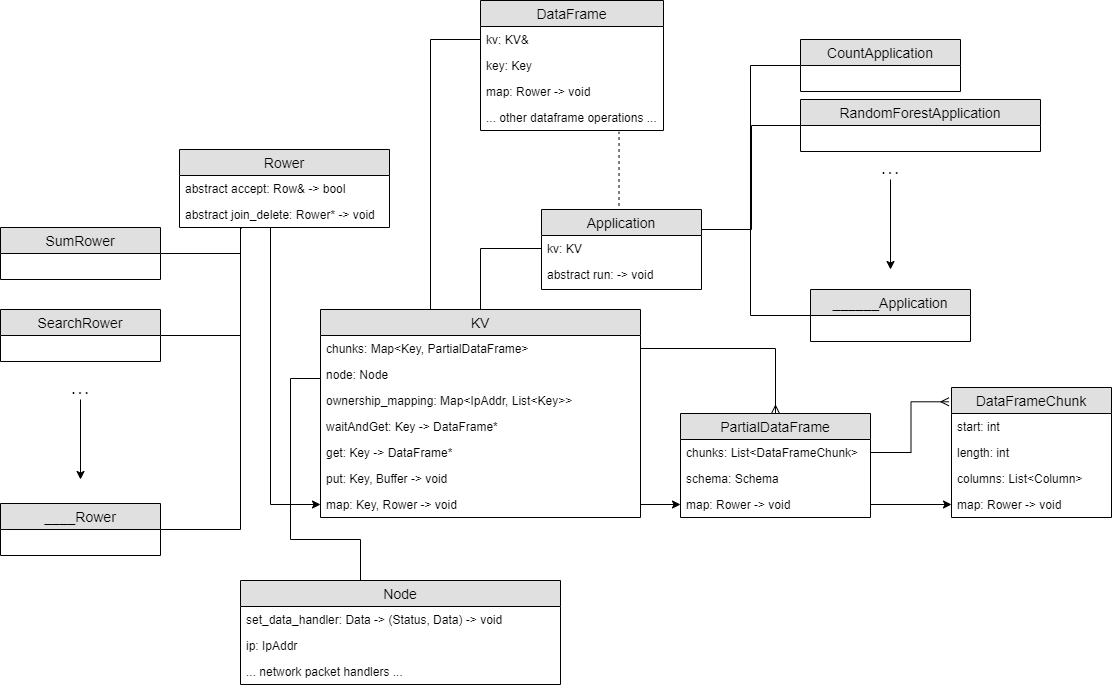

The diagram above was exported from draw.io. Its source (the exported page's mxGraphModel, read from the mxfile embedded in the PNG):
<mxGraphModel dx="1395" dy="1851" grid="1" gridSize="10" guides="1" tooltips="1" connect="1" arrows="1" fold="1" page="1" pageScale="1" pageWidth="827" pageHeight="1169" math="0" shadow="0">
  <root>
    <mxCell id="WIyWlLk6GJQsqaUBKTNV-0" />
    <mxCell id="WIyWlLk6GJQsqaUBKTNV-1" parent="WIyWlLk6GJQsqaUBKTNV-0" />
    <mxCell id="vHJrcPmFAHs8HSs2NZ7P-47" style="edgeStyle=orthogonalEdgeStyle;rounded=0;orthogonalLoop=1;jettySize=auto;html=1;exitX=0.5;exitY=0;exitDx=0;exitDy=0;entryX=0;entryY=0.5;entryDx=0;entryDy=0;endArrow=none;endFill=0;" parent="WIyWlLk6GJQsqaUBKTNV-1" source="vHJrcPmFAHs8HSs2NZ7P-10" target="vHJrcPmFAHs8HSs2NZ7P-1" edge="1">
      <mxGeometry relative="1" as="geometry" />
    </mxCell>
    <mxCell id="vHJrcPmFAHs8HSs2NZ7P-42" style="edgeStyle=orthogonalEdgeStyle;rounded=0;orthogonalLoop=1;jettySize=auto;html=1;exitX=0.5;exitY=0;exitDx=0;exitDy=0;entryX=0;entryY=0.5;entryDx=0;entryDy=0;endArrow=none;endFill=0;" parent="WIyWlLk6GJQsqaUBKTNV-1" source="vHJrcPmFAHs8HSs2NZ7P-34" target="vHJrcPmFAHs8HSs2NZ7P-11" edge="1">
      <mxGeometry relative="1" as="geometry">
        <Array as="points">
          <mxPoint x="490" y="521" />
          <mxPoint x="490" y="480" />
          <mxPoint x="420" y="480" />
          <mxPoint x="420" y="319" />
        </Array>
      </mxGeometry>
    </mxCell>
    <mxCell id="vHJrcPmFAHs8HSs2NZ7P-78" style="edgeStyle=orthogonalEdgeStyle;rounded=0;orthogonalLoop=1;jettySize=auto;html=1;exitX=1;exitY=0.5;exitDx=0;exitDy=0;startArrow=none;startFill=0;endArrow=ERmany;endFill=0;strokeColor=#000000;" parent="WIyWlLk6GJQsqaUBKTNV-1" source="vHJrcPmFAHs8HSs2NZ7P-57" target="vHJrcPmFAHs8HSs2NZ7P-71" edge="1">
      <mxGeometry relative="1" as="geometry" />
    </mxCell>
    <mxCell id="vHJrcPmFAHs8HSs2NZ7P-79" style="edgeStyle=orthogonalEdgeStyle;rounded=0;orthogonalLoop=1;jettySize=auto;html=1;exitX=1;exitY=0.5;exitDx=0;exitDy=0;entryX=-0.016;entryY=0.11;entryDx=0;entryDy=0;startArrow=none;startFill=0;endArrow=ERmany;endFill=0;strokeColor=#000000;entryPerimeter=0;" parent="WIyWlLk6GJQsqaUBKTNV-1" source="vHJrcPmFAHs8HSs2NZ7P-72" target="vHJrcPmFAHs8HSs2NZ7P-18" edge="1">
      <mxGeometry relative="1" as="geometry" />
    </mxCell>
    <mxCell id="5FNmtnb1KPysavifSYrS-39" style="edgeStyle=orthogonalEdgeStyle;rounded=0;orthogonalLoop=1;jettySize=auto;html=1;exitX=0.5;exitY=0;exitDx=0;exitDy=0;endArrow=none;endFill=0;dashed=1;entryX=0.757;entryY=1.051;entryDx=0;entryDy=0;entryPerimeter=0;" edge="1" parent="WIyWlLk6GJQsqaUBKTNV-1" source="vHJrcPmFAHs8HSs2NZ7P-0" target="5FNmtnb1KPysavifSYrS-72">
      <mxGeometry relative="1" as="geometry">
        <mxPoint x="751" y="80" as="targetPoint" />
        <Array as="points">
          <mxPoint x="749" y="150" />
        </Array>
      </mxGeometry>
    </mxCell>
    <mxCell id="5FNmtnb1KPysavifSYrS-65" style="edgeStyle=orthogonalEdgeStyle;rounded=0;orthogonalLoop=1;jettySize=auto;html=1;exitX=1;exitY=0.25;exitDx=0;exitDy=0;entryX=0;entryY=0.5;entryDx=0;entryDy=0;endArrow=none;endFill=0;" edge="1" parent="WIyWlLk6GJQsqaUBKTNV-1" source="vHJrcPmFAHs8HSs2NZ7P-0" target="5FNmtnb1KPysavifSYrS-55">
      <mxGeometry relative="1" as="geometry">
        <Array as="points">
          <mxPoint x="880" y="170" />
        </Array>
      </mxGeometry>
    </mxCell>
    <mxCell id="vHJrcPmFAHs8HSs2NZ7P-0" value="Application" style="swimlane;fontStyle=0;childLayout=stackLayout;horizontal=1;startSize=26;fillColor=#e0e0e0;horizontalStack=0;resizeParent=1;resizeParentMax=0;resizeLast=0;collapsible=1;marginBottom=0;swimlaneFillColor=#ffffff;align=center;fontSize=14;" parent="WIyWlLk6GJQsqaUBKTNV-1" vertex="1">
      <mxGeometry x="671" y="150" width="160" height="80" as="geometry" />
    </mxCell>
    <mxCell id="vHJrcPmFAHs8HSs2NZ7P-1" value="kv: KV" style="text;strokeColor=none;fillColor=none;spacingLeft=4;spacingRight=4;overflow=hidden;rotatable=0;points=[[0,0.5],[1,0.5]];portConstraint=eastwest;fontSize=12;" parent="vHJrcPmFAHs8HSs2NZ7P-0" vertex="1">
      <mxGeometry y="26" width="160" height="26" as="geometry" />
    </mxCell>
    <mxCell id="5FNmtnb1KPysavifSYrS-0" value="abstract run: -&gt; void" style="text;strokeColor=none;fillColor=none;spacingLeft=4;spacingRight=4;overflow=hidden;rotatable=0;points=[[0,0.5],[1,0.5]];portConstraint=eastwest;fontSize=12;" vertex="1" parent="vHJrcPmFAHs8HSs2NZ7P-0">
      <mxGeometry y="52" width="160" height="28" as="geometry" />
    </mxCell>
    <mxCell id="vHJrcPmFAHs8HSs2NZ7P-34" value="Node" style="swimlane;fontStyle=0;childLayout=stackLayout;horizontal=1;startSize=26;fillColor=#e0e0e0;horizontalStack=0;resizeParent=1;resizeParentMax=0;resizeLast=0;collapsible=1;marginBottom=0;swimlaneFillColor=#ffffff;align=center;fontSize=14;" parent="WIyWlLk6GJQsqaUBKTNV-1" vertex="1">
      <mxGeometry x="370" y="521" width="320" height="104" as="geometry" />
    </mxCell>
    <mxCell id="vHJrcPmFAHs8HSs2NZ7P-35" value="set_data_handler: Data -&gt; (Status, Data) -&gt; void" style="text;strokeColor=none;fillColor=none;spacingLeft=4;spacingRight=4;overflow=hidden;rotatable=0;points=[[0,0.5],[1,0.5]];portConstraint=eastwest;fontSize=12;" parent="vHJrcPmFAHs8HSs2NZ7P-34" vertex="1">
      <mxGeometry y="26" width="320" height="26" as="geometry" />
    </mxCell>
    <mxCell id="vHJrcPmFAHs8HSs2NZ7P-53" value="ip: IpAddr" style="text;strokeColor=none;fillColor=none;spacingLeft=4;spacingRight=4;overflow=hidden;rotatable=0;points=[[0,0.5],[1,0.5]];portConstraint=eastwest;fontSize=12;" parent="vHJrcPmFAHs8HSs2NZ7P-34" vertex="1">
      <mxGeometry y="52" width="320" height="26" as="geometry" />
    </mxCell>
    <mxCell id="vHJrcPmFAHs8HSs2NZ7P-36" value="... network packet handlers ..." style="text;strokeColor=none;fillColor=none;spacingLeft=4;spacingRight=4;overflow=hidden;rotatable=0;points=[[0,0.5],[1,0.5]];portConstraint=eastwest;fontSize=12;" parent="vHJrcPmFAHs8HSs2NZ7P-34" vertex="1">
      <mxGeometry y="78" width="320" height="26" as="geometry" />
    </mxCell>
    <mxCell id="5FNmtnb1KPysavifSYrS-74" style="edgeStyle=orthogonalEdgeStyle;rounded=0;orthogonalLoop=1;jettySize=auto;html=1;exitX=0.25;exitY=0;exitDx=0;exitDy=0;entryX=0;entryY=0.5;entryDx=0;entryDy=0;endArrow=none;endFill=0;" edge="1" parent="WIyWlLk6GJQsqaUBKTNV-1" source="vHJrcPmFAHs8HSs2NZ7P-10" target="vHJrcPmFAHs8HSs2NZ7P-15">
      <mxGeometry relative="1" as="geometry">
        <Array as="points">
          <mxPoint x="560" y="250" />
          <mxPoint x="560" y="-20" />
        </Array>
      </mxGeometry>
    </mxCell>
    <mxCell id="vHJrcPmFAHs8HSs2NZ7P-10" value="KV" style="swimlane;fontStyle=0;childLayout=stackLayout;horizontal=1;startSize=26;fillColor=#e0e0e0;horizontalStack=0;resizeParent=1;resizeParentMax=0;resizeLast=0;collapsible=1;marginBottom=0;swimlaneFillColor=#ffffff;align=center;fontSize=14;" parent="WIyWlLk6GJQsqaUBKTNV-1" vertex="1">
      <mxGeometry x="450" y="250" width="320" height="208" as="geometry" />
    </mxCell>
    <mxCell id="vHJrcPmFAHs8HSs2NZ7P-57" value="chunks: Map&lt;Key, PartialDataFrame&gt;" style="text;strokeColor=none;fillColor=none;spacingLeft=4;spacingRight=4;overflow=hidden;rotatable=0;points=[[0,0.5],[1,0.5]];portConstraint=eastwest;fontSize=12;" parent="vHJrcPmFAHs8HSs2NZ7P-10" vertex="1">
      <mxGeometry y="26" width="320" height="26" as="geometry" />
    </mxCell>
    <mxCell id="vHJrcPmFAHs8HSs2NZ7P-11" value="node: Node" style="text;strokeColor=none;fillColor=none;spacingLeft=4;spacingRight=4;overflow=hidden;rotatable=0;points=[[0,0.5],[1,0.5]];portConstraint=eastwest;fontSize=12;" parent="vHJrcPmFAHs8HSs2NZ7P-10" vertex="1">
      <mxGeometry y="52" width="320" height="26" as="geometry" />
    </mxCell>
    <mxCell id="vHJrcPmFAHs8HSs2NZ7P-58" value="ownership_mapping: Map&lt;IpAddr, List&lt;Key&gt;&gt;" style="text;strokeColor=none;fillColor=none;spacingLeft=4;spacingRight=4;overflow=hidden;rotatable=0;points=[[0,0.5],[1,0.5]];portConstraint=eastwest;fontSize=12;" parent="vHJrcPmFAHs8HSs2NZ7P-10" vertex="1">
      <mxGeometry y="78" width="320" height="26" as="geometry" />
    </mxCell>
    <mxCell id="vHJrcPmFAHs8HSs2NZ7P-64" value="waitAndGet: Key -&gt; DataFrame*" style="text;strokeColor=none;fillColor=none;spacingLeft=4;spacingRight=4;overflow=hidden;rotatable=0;points=[[0,0.5],[1,0.5]];portConstraint=eastwest;fontSize=12;" parent="vHJrcPmFAHs8HSs2NZ7P-10" vertex="1">
      <mxGeometry y="104" width="320" height="26" as="geometry" />
    </mxCell>
    <mxCell id="vHJrcPmFAHs8HSs2NZ7P-63" value="get: Key -&gt; DataFrame*" style="text;strokeColor=none;fillColor=none;spacingLeft=4;spacingRight=4;overflow=hidden;rotatable=0;points=[[0,0.5],[1,0.5]];portConstraint=eastwest;fontSize=12;" parent="vHJrcPmFAHs8HSs2NZ7P-10" vertex="1">
      <mxGeometry y="130" width="320" height="26" as="geometry" />
    </mxCell>
    <mxCell id="vHJrcPmFAHs8HSs2NZ7P-85" value="put: Key, Buffer -&gt; void" style="text;strokeColor=none;fillColor=none;spacingLeft=4;spacingRight=4;overflow=hidden;rotatable=0;points=[[0,0.5],[1,0.5]];portConstraint=eastwest;fontSize=12;" parent="vHJrcPmFAHs8HSs2NZ7P-10" vertex="1">
      <mxGeometry y="156" width="320" height="26" as="geometry" />
    </mxCell>
    <mxCell id="5FNmtnb1KPysavifSYrS-8" value="map: Key, Rower -&gt; void" style="text;strokeColor=none;fillColor=none;spacingLeft=4;spacingRight=4;overflow=hidden;rotatable=0;points=[[0,0.5],[1,0.5]];portConstraint=eastwest;fontSize=12;" vertex="1" parent="vHJrcPmFAHs8HSs2NZ7P-10">
      <mxGeometry y="182" width="320" height="26" as="geometry" />
    </mxCell>
    <mxCell id="5FNmtnb1KPysavifSYrS-14" style="edgeStyle=orthogonalEdgeStyle;rounded=0;orthogonalLoop=1;jettySize=auto;html=1;entryX=0;entryY=0.5;entryDx=0;entryDy=0;endArrow=classic;endFill=1;" edge="1" parent="WIyWlLk6GJQsqaUBKTNV-1" source="5FNmtnb1KPysavifSYrS-9" target="5FNmtnb1KPysavifSYrS-8">
      <mxGeometry relative="1" as="geometry">
        <Array as="points">
          <mxPoint x="400" y="445" />
        </Array>
      </mxGeometry>
    </mxCell>
    <mxCell id="5FNmtnb1KPysavifSYrS-25" style="edgeStyle=orthogonalEdgeStyle;rounded=0;orthogonalLoop=1;jettySize=auto;html=1;endArrow=none;endFill=0;" edge="1" parent="WIyWlLk6GJQsqaUBKTNV-1" target="5FNmtnb1KPysavifSYrS-17">
      <mxGeometry relative="1" as="geometry">
        <mxPoint x="370" y="169" as="sourcePoint" />
        <Array as="points">
          <mxPoint x="370" y="169" />
          <mxPoint x="370" y="194" />
        </Array>
      </mxGeometry>
    </mxCell>
    <mxCell id="5FNmtnb1KPysavifSYrS-35" style="edgeStyle=orthogonalEdgeStyle;rounded=0;orthogonalLoop=1;jettySize=auto;html=1;exitX=0.247;exitY=0.969;exitDx=0;exitDy=0;entryX=1;entryY=0.5;entryDx=0;entryDy=0;exitPerimeter=0;endArrow=none;endFill=0;" edge="1" parent="WIyWlLk6GJQsqaUBKTNV-1" source="5FNmtnb1KPysavifSYrS-21" target="5FNmtnb1KPysavifSYrS-26">
      <mxGeometry relative="1" as="geometry">
        <Array as="points">
          <mxPoint x="370" y="167" />
          <mxPoint x="370" y="276" />
        </Array>
      </mxGeometry>
    </mxCell>
    <mxCell id="5FNmtnb1KPysavifSYrS-36" style="edgeStyle=orthogonalEdgeStyle;rounded=0;orthogonalLoop=1;jettySize=auto;html=1;exitX=0.296;exitY=1.031;exitDx=0;exitDy=0;entryX=1;entryY=0.5;entryDx=0;entryDy=0;exitPerimeter=0;endArrow=none;endFill=0;" edge="1" parent="WIyWlLk6GJQsqaUBKTNV-1" source="5FNmtnb1KPysavifSYrS-21" target="5FNmtnb1KPysavifSYrS-30">
      <mxGeometry relative="1" as="geometry">
        <Array as="points">
          <mxPoint x="370" y="169" />
          <mxPoint x="370" y="470" />
        </Array>
      </mxGeometry>
    </mxCell>
    <mxCell id="5FNmtnb1KPysavifSYrS-9" value="Rower" style="swimlane;fontStyle=0;childLayout=stackLayout;horizontal=1;startSize=26;fillColor=#e0e0e0;horizontalStack=0;resizeParent=1;resizeParentMax=0;resizeLast=0;collapsible=1;marginBottom=0;swimlaneFillColor=#ffffff;align=center;fontSize=14;" vertex="1" parent="WIyWlLk6GJQsqaUBKTNV-1">
      <mxGeometry x="309" y="90" width="210" height="78" as="geometry" />
    </mxCell>
    <mxCell id="5FNmtnb1KPysavifSYrS-10" value="abstract accept: Row&amp; -&gt; bool" style="text;strokeColor=none;fillColor=none;spacingLeft=4;spacingRight=4;overflow=hidden;rotatable=0;points=[[0,0.5],[1,0.5]];portConstraint=eastwest;fontSize=12;" vertex="1" parent="5FNmtnb1KPysavifSYrS-9">
      <mxGeometry y="26" width="210" height="26" as="geometry" />
    </mxCell>
    <mxCell id="5FNmtnb1KPysavifSYrS-21" value="abstract join_delete: Rower* -&gt; void" style="text;strokeColor=none;fillColor=none;spacingLeft=4;spacingRight=4;overflow=hidden;rotatable=0;points=[[0,0.5],[1,0.5]];portConstraint=eastwest;fontSize=12;" vertex="1" parent="5FNmtnb1KPysavifSYrS-9">
      <mxGeometry y="52" width="210" height="26" as="geometry" />
    </mxCell>
    <mxCell id="5FNmtnb1KPysavifSYrS-29" value="" style="edgeStyle=orthogonalEdgeStyle;rounded=0;orthogonalLoop=1;jettySize=auto;html=1;" edge="1" parent="WIyWlLk6GJQsqaUBKTNV-1" source="5FNmtnb1KPysavifSYrS-27">
      <mxGeometry relative="1" as="geometry">
        <mxPoint x="210" y="420" as="targetPoint" />
        <Array as="points">
          <mxPoint x="210" y="420" />
        </Array>
      </mxGeometry>
    </mxCell>
    <mxCell id="5FNmtnb1KPysavifSYrS-27" value="&lt;b&gt;. . .&lt;/b&gt;" style="text;html=1;strokeColor=none;fillColor=none;align=center;verticalAlign=middle;whiteSpace=wrap;rounded=0;" vertex="1" parent="WIyWlLk6GJQsqaUBKTNV-1">
      <mxGeometry x="190" y="320" width="40" height="20" as="geometry" />
    </mxCell>
    <mxCell id="vHJrcPmFAHs8HSs2NZ7P-71" value="PartialDataFrame" style="swimlane;fontStyle=0;childLayout=stackLayout;horizontal=1;startSize=26;fillColor=#e0e0e0;horizontalStack=0;resizeParent=1;resizeParentMax=0;resizeLast=0;collapsible=1;marginBottom=0;swimlaneFillColor=#ffffff;align=center;fontSize=14;" parent="WIyWlLk6GJQsqaUBKTNV-1" vertex="1">
      <mxGeometry x="810" y="354" width="190" height="104" as="geometry" />
    </mxCell>
    <mxCell id="vHJrcPmFAHs8HSs2NZ7P-72" value="chunks: List&lt;DataFrameChunk&gt;" style="text;strokeColor=none;fillColor=none;spacingLeft=4;spacingRight=4;overflow=hidden;rotatable=0;points=[[0,0.5],[1,0.5]];portConstraint=eastwest;fontSize=12;" parent="vHJrcPmFAHs8HSs2NZ7P-71" vertex="1">
      <mxGeometry y="26" width="190" height="26" as="geometry" />
    </mxCell>
    <mxCell id="vHJrcPmFAHs8HSs2NZ7P-73" value="schema: Schema" style="text;strokeColor=none;fillColor=none;spacingLeft=4;spacingRight=4;overflow=hidden;rotatable=0;points=[[0,0.5],[1,0.5]];portConstraint=eastwest;fontSize=12;" parent="vHJrcPmFAHs8HSs2NZ7P-71" vertex="1">
      <mxGeometry y="52" width="190" height="26" as="geometry" />
    </mxCell>
    <mxCell id="5FNmtnb1KPysavifSYrS-41" value="map: Rower -&gt; void" style="text;strokeColor=none;fillColor=none;spacingLeft=4;spacingRight=4;overflow=hidden;rotatable=0;points=[[0,0.5],[1,0.5]];portConstraint=eastwest;fontSize=12;" vertex="1" parent="vHJrcPmFAHs8HSs2NZ7P-71">
      <mxGeometry y="78" width="190" height="26" as="geometry" />
    </mxCell>
    <mxCell id="5FNmtnb1KPysavifSYrS-42" style="edgeStyle=orthogonalEdgeStyle;rounded=0;orthogonalLoop=1;jettySize=auto;html=1;exitX=1;exitY=0.5;exitDx=0;exitDy=0;entryX=0;entryY=0.5;entryDx=0;entryDy=0;endArrow=classic;endFill=1;" edge="1" parent="WIyWlLk6GJQsqaUBKTNV-1" source="5FNmtnb1KPysavifSYrS-8" target="5FNmtnb1KPysavifSYrS-41">
      <mxGeometry relative="1" as="geometry" />
    </mxCell>
    <mxCell id="5FNmtnb1KPysavifSYrS-44" style="edgeStyle=orthogonalEdgeStyle;rounded=0;orthogonalLoop=1;jettySize=auto;html=1;exitX=1;exitY=0.5;exitDx=0;exitDy=0;entryX=0;entryY=0.5;entryDx=0;entryDy=0;endArrow=classic;endFill=1;" edge="1" parent="WIyWlLk6GJQsqaUBKTNV-1" source="5FNmtnb1KPysavifSYrS-41" target="5FNmtnb1KPysavifSYrS-43">
      <mxGeometry relative="1" as="geometry" />
    </mxCell>
    <mxCell id="vHJrcPmFAHs8HSs2NZ7P-18" value="DataFrameChunk" style="swimlane;fontStyle=0;childLayout=stackLayout;horizontal=1;startSize=26;fillColor=#e0e0e0;horizontalStack=0;resizeParent=1;resizeParentMax=0;resizeLast=0;collapsible=1;marginBottom=0;swimlaneFillColor=#ffffff;align=center;fontSize=14;" parent="WIyWlLk6GJQsqaUBKTNV-1" vertex="1">
      <mxGeometry x="1081" y="328" width="160" height="130" as="geometry" />
    </mxCell>
    <mxCell id="vHJrcPmFAHs8HSs2NZ7P-19" value="start: int" style="text;strokeColor=none;fillColor=none;spacingLeft=4;spacingRight=4;overflow=hidden;rotatable=0;points=[[0,0.5],[1,0.5]];portConstraint=eastwest;fontSize=12;" parent="vHJrcPmFAHs8HSs2NZ7P-18" vertex="1">
      <mxGeometry y="26" width="160" height="26" as="geometry" />
    </mxCell>
    <mxCell id="vHJrcPmFAHs8HSs2NZ7P-20" value="length: int" style="text;strokeColor=none;fillColor=none;spacingLeft=4;spacingRight=4;overflow=hidden;rotatable=0;points=[[0,0.5],[1,0.5]];portConstraint=eastwest;fontSize=12;" parent="vHJrcPmFAHs8HSs2NZ7P-18" vertex="1">
      <mxGeometry y="52" width="160" height="26" as="geometry" />
    </mxCell>
    <mxCell id="vHJrcPmFAHs8HSs2NZ7P-21" value="columns: List&lt;Column&gt;" style="text;strokeColor=none;fillColor=none;spacingLeft=4;spacingRight=4;overflow=hidden;rotatable=0;points=[[0,0.5],[1,0.5]];portConstraint=eastwest;fontSize=12;" parent="vHJrcPmFAHs8HSs2NZ7P-18" vertex="1">
      <mxGeometry y="78" width="160" height="26" as="geometry" />
    </mxCell>
    <mxCell id="5FNmtnb1KPysavifSYrS-43" value="map: Rower -&gt; void" style="text;strokeColor=none;fillColor=none;spacingLeft=4;spacingRight=4;overflow=hidden;rotatable=0;points=[[0,0.5],[1,0.5]];portConstraint=eastwest;fontSize=12;" vertex="1" parent="vHJrcPmFAHs8HSs2NZ7P-18">
      <mxGeometry y="104" width="160" height="26" as="geometry" />
    </mxCell>
    <object label="SumRower" id="5FNmtnb1KPysavifSYrS-17">
      <mxCell style="swimlane;fontStyle=0;childLayout=stackLayout;horizontal=1;startSize=26;fillColor=#e0e0e0;horizontalStack=0;resizeParent=1;resizeParentMax=0;resizeLast=0;collapsible=1;marginBottom=0;swimlaneFillColor=#ffffff;align=center;fontSize=14;" vertex="1" parent="WIyWlLk6GJQsqaUBKTNV-1">
        <mxGeometry x="130" y="168" width="160" height="52" as="geometry" />
      </mxCell>
    </object>
    <mxCell id="5FNmtnb1KPysavifSYrS-26" value="SearchRower" style="swimlane;fontStyle=0;childLayout=stackLayout;horizontal=1;startSize=26;fillColor=#e0e0e0;horizontalStack=0;resizeParent=1;resizeParentMax=0;resizeLast=0;collapsible=1;marginBottom=0;swimlaneFillColor=#ffffff;align=center;fontSize=14;" vertex="1" parent="WIyWlLk6GJQsqaUBKTNV-1">
      <mxGeometry x="130" y="250" width="160" height="52" as="geometry" />
    </mxCell>
    <mxCell id="5FNmtnb1KPysavifSYrS-30" value="____Rower" style="swimlane;fontStyle=0;childLayout=stackLayout;horizontal=1;startSize=26;fillColor=#e0e0e0;horizontalStack=0;resizeParent=1;resizeParentMax=0;resizeLast=0;collapsible=1;marginBottom=0;swimlaneFillColor=#ffffff;align=center;fontSize=14;" vertex="1" parent="WIyWlLk6GJQsqaUBKTNV-1">
      <mxGeometry x="130" y="444" width="160" height="52" as="geometry" />
    </mxCell>
    <mxCell id="5FNmtnb1KPysavifSYrS-51" value="______Application" style="swimlane;fontStyle=0;childLayout=stackLayout;horizontal=1;startSize=26;fillColor=#e0e0e0;horizontalStack=0;resizeParent=1;resizeParentMax=0;resizeLast=0;collapsible=1;marginBottom=0;swimlaneFillColor=#ffffff;align=center;fontSize=14;" vertex="1" parent="WIyWlLk6GJQsqaUBKTNV-1">
      <mxGeometry x="940" y="230" width="160" height="52" as="geometry" />
    </mxCell>
    <mxCell id="5FNmtnb1KPysavifSYrS-68" style="edgeStyle=orthogonalEdgeStyle;rounded=0;orthogonalLoop=1;jettySize=auto;html=1;entryX=0;entryY=0.5;entryDx=0;entryDy=0;endArrow=none;endFill=0;" edge="1" parent="WIyWlLk6GJQsqaUBKTNV-1" target="5FNmtnb1KPysavifSYrS-51">
      <mxGeometry relative="1" as="geometry">
        <mxPoint x="831" y="170" as="sourcePoint" />
        <Array as="points">
          <mxPoint x="831" y="170" />
          <mxPoint x="880" y="170" />
          <mxPoint x="880" y="256" />
        </Array>
      </mxGeometry>
    </mxCell>
    <mxCell id="5FNmtnb1KPysavifSYrS-55" value="CountApplication" style="swimlane;fontStyle=0;childLayout=stackLayout;horizontal=1;startSize=26;fillColor=#e0e0e0;horizontalStack=0;resizeParent=1;resizeParentMax=0;resizeLast=0;collapsible=1;marginBottom=0;swimlaneFillColor=#ffffff;align=center;fontSize=14;" vertex="1" parent="WIyWlLk6GJQsqaUBKTNV-1">
      <mxGeometry x="930" y="-20" width="160" height="52" as="geometry" />
    </mxCell>
    <mxCell id="5FNmtnb1KPysavifSYrS-60" value="RandomForestApplication" style="swimlane;fontStyle=0;childLayout=stackLayout;horizontal=1;startSize=26;fillColor=#e0e0e0;horizontalStack=0;resizeParent=1;resizeParentMax=0;resizeLast=0;collapsible=1;marginBottom=0;swimlaneFillColor=#ffffff;align=center;fontSize=14;" vertex="1" parent="WIyWlLk6GJQsqaUBKTNV-1">
      <mxGeometry x="930" y="40" width="240" height="52" as="geometry" />
    </mxCell>
    <mxCell id="5FNmtnb1KPysavifSYrS-69" style="edgeStyle=orthogonalEdgeStyle;rounded=0;orthogonalLoop=1;jettySize=auto;html=1;entryX=0;entryY=0.5;entryDx=0;entryDy=0;endArrow=none;endFill=0;" edge="1" parent="WIyWlLk6GJQsqaUBKTNV-1" target="5FNmtnb1KPysavifSYrS-60">
      <mxGeometry relative="1" as="geometry">
        <mxPoint x="831" y="170" as="sourcePoint" />
        <Array as="points">
          <mxPoint x="831" y="170" />
          <mxPoint x="881" y="170" />
          <mxPoint x="881" y="66" />
        </Array>
      </mxGeometry>
    </mxCell>
    <mxCell id="5FNmtnb1KPysavifSYrS-71" style="edgeStyle=orthogonalEdgeStyle;rounded=0;orthogonalLoop=1;jettySize=auto;html=1;exitX=0.5;exitY=1;exitDx=0;exitDy=0;endArrow=classic;endFill=1;" edge="1" parent="WIyWlLk6GJQsqaUBKTNV-1" source="5FNmtnb1KPysavifSYrS-70">
      <mxGeometry relative="1" as="geometry">
        <mxPoint x="1020" y="210" as="targetPoint" />
      </mxGeometry>
    </mxCell>
    <mxCell id="5FNmtnb1KPysavifSYrS-70" value="&lt;b&gt;. . .&lt;/b&gt;" style="text;html=1;strokeColor=none;fillColor=none;align=center;verticalAlign=middle;whiteSpace=wrap;rounded=0;" vertex="1" parent="WIyWlLk6GJQsqaUBKTNV-1">
      <mxGeometry x="1000" y="100" width="40" height="20" as="geometry" />
    </mxCell>
    <mxCell id="vHJrcPmFAHs8HSs2NZ7P-14" value="DataFrame" style="swimlane;fontStyle=0;childLayout=stackLayout;horizontal=1;startSize=26;fillColor=#e0e0e0;horizontalStack=0;resizeParent=1;resizeParentMax=0;resizeLast=0;collapsible=1;marginBottom=0;swimlaneFillColor=#ffffff;align=center;fontSize=14;" parent="WIyWlLk6GJQsqaUBKTNV-1" vertex="1">
      <mxGeometry x="610" y="-59" width="183" height="130" as="geometry">
        <mxRectangle x="570" y="300" width="100" height="26" as="alternateBounds" />
      </mxGeometry>
    </mxCell>
    <mxCell id="vHJrcPmFAHs8HSs2NZ7P-15" value="kv: KV&amp;" style="text;strokeColor=none;fillColor=none;spacingLeft=4;spacingRight=4;overflow=hidden;rotatable=0;points=[[0,0.5],[1,0.5]];portConstraint=eastwest;fontSize=12;" parent="vHJrcPmFAHs8HSs2NZ7P-14" vertex="1">
      <mxGeometry y="26" width="183" height="26" as="geometry" />
    </mxCell>
    <mxCell id="vHJrcPmFAHs8HSs2NZ7P-17" value="key: Key" style="text;strokeColor=none;fillColor=none;spacingLeft=4;spacingRight=4;overflow=hidden;rotatable=0;points=[[0,0.5],[1,0.5]];portConstraint=eastwest;fontSize=12;" parent="vHJrcPmFAHs8HSs2NZ7P-14" vertex="1">
      <mxGeometry y="52" width="183" height="26" as="geometry" />
    </mxCell>
    <mxCell id="5FNmtnb1KPysavifSYrS-13" value="map: Rower -&gt; void" style="text;strokeColor=none;fillColor=none;spacingLeft=4;spacingRight=4;overflow=hidden;rotatable=0;points=[[0,0.5],[1,0.5]];portConstraint=eastwest;fontSize=12;" vertex="1" parent="vHJrcPmFAHs8HSs2NZ7P-14">
      <mxGeometry y="78" width="183" height="26" as="geometry" />
    </mxCell>
    <mxCell id="5FNmtnb1KPysavifSYrS-72" value="... other dataframe operations ..." style="text;strokeColor=none;fillColor=none;spacingLeft=4;spacingRight=4;overflow=hidden;rotatable=0;points=[[0,0.5],[1,0.5]];portConstraint=eastwest;fontSize=12;" vertex="1" parent="vHJrcPmFAHs8HSs2NZ7P-14">
      <mxGeometry y="104" width="183" height="26" as="geometry" />
    </mxCell>
  </root>
</mxGraphModel>